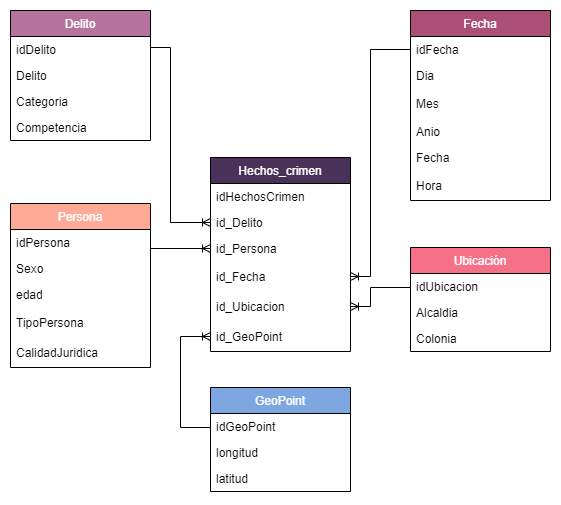

The diagram above was exported from draw.io. Its source (the exported page's mxGraphModel, read from the mxfile embedded in the PNG):
<mxGraphModel dx="1161" dy="658" grid="1" gridSize="10" guides="1" tooltips="1" connect="1" arrows="1" fold="1" page="1" pageScale="1" pageWidth="827" pageHeight="1169" math="0" shadow="0">
  <root>
    <mxCell id="0" />
    <mxCell id="1" parent="0" />
    <mxCell id="8gFZPbJ5C2p0qGqG9k3A-1" value="Ubicación" style="swimlane;fontStyle=0;childLayout=stackLayout;horizontal=1;startSize=26;fillColor=#F67188;horizontalStack=0;resizeParent=1;resizeParentMax=0;resizeLast=0;collapsible=1;marginBottom=0;fontColor=#FFFFFF;" parent="1" vertex="1">
      <mxGeometry x="520" y="370" width="140" height="104" as="geometry" />
    </mxCell>
    <mxCell id="8gFZPbJ5C2p0qGqG9k3A-11" value="idUbicacion" style="text;strokeColor=none;fillColor=none;align=left;verticalAlign=top;spacingLeft=4;spacingRight=4;overflow=hidden;rotatable=0;points=[[0,0.5],[1,0.5]];portConstraint=eastwest;" parent="8gFZPbJ5C2p0qGqG9k3A-1" vertex="1">
      <mxGeometry y="26" width="140" height="26" as="geometry" />
    </mxCell>
    <mxCell id="8gFZPbJ5C2p0qGqG9k3A-2" value="Alcaldia" style="text;strokeColor=none;fillColor=none;align=left;verticalAlign=top;spacingLeft=4;spacingRight=4;overflow=hidden;rotatable=0;points=[[0,0.5],[1,0.5]];portConstraint=eastwest;" parent="8gFZPbJ5C2p0qGqG9k3A-1" vertex="1">
      <mxGeometry y="52" width="140" height="26" as="geometry" />
    </mxCell>
    <mxCell id="8gFZPbJ5C2p0qGqG9k3A-3" value="Colonia" style="text;strokeColor=none;fillColor=none;align=left;verticalAlign=top;spacingLeft=4;spacingRight=4;overflow=hidden;rotatable=0;points=[[0,0.5],[1,0.5]];portConstraint=eastwest;" parent="8gFZPbJ5C2p0qGqG9k3A-1" vertex="1">
      <mxGeometry y="78" width="140" height="26" as="geometry" />
    </mxCell>
    <mxCell id="8gFZPbJ5C2p0qGqG9k3A-6" value="Fecha" style="swimlane;fontStyle=0;childLayout=stackLayout;horizontal=1;startSize=26;fillColor=#AB4F77;horizontalStack=0;resizeParent=1;resizeParentMax=0;resizeLast=0;collapsible=1;marginBottom=0;fontColor=#FFFFFF;" parent="1" vertex="1">
      <mxGeometry x="520" y="133" width="140" height="190" as="geometry" />
    </mxCell>
    <mxCell id="8gFZPbJ5C2p0qGqG9k3A-7" value="idFecha" style="text;strokeColor=none;fillColor=none;align=left;verticalAlign=top;spacingLeft=4;spacingRight=4;overflow=hidden;rotatable=0;points=[[0,0.5],[1,0.5]];portConstraint=eastwest;" parent="8gFZPbJ5C2p0qGqG9k3A-6" vertex="1">
      <mxGeometry y="26" width="140" height="26" as="geometry" />
    </mxCell>
    <mxCell id="8gFZPbJ5C2p0qGqG9k3A-8" value="Dia" style="text;strokeColor=none;fillColor=none;align=left;verticalAlign=top;spacingLeft=4;spacingRight=4;overflow=hidden;rotatable=0;points=[[0,0.5],[1,0.5]];portConstraint=eastwest;" parent="8gFZPbJ5C2p0qGqG9k3A-6" vertex="1">
      <mxGeometry y="52" width="140" height="26" as="geometry" />
    </mxCell>
    <mxCell id="m0l78ZPD8Ro7Td6ZsMJL-13" value="Mes" style="text;strokeColor=none;fillColor=none;align=left;verticalAlign=middle;spacingLeft=4;spacingRight=4;overflow=hidden;points=[[0,0.5],[1,0.5]];portConstraint=eastwest;rotatable=0;" parent="8gFZPbJ5C2p0qGqG9k3A-6" vertex="1">
      <mxGeometry y="78" width="140" height="30" as="geometry" />
    </mxCell>
    <mxCell id="8gFZPbJ5C2p0qGqG9k3A-9" value="Anio" style="text;strokeColor=none;fillColor=none;align=left;verticalAlign=top;spacingLeft=4;spacingRight=4;overflow=hidden;rotatable=0;points=[[0,0.5],[1,0.5]];portConstraint=eastwest;" parent="8gFZPbJ5C2p0qGqG9k3A-6" vertex="1">
      <mxGeometry y="108" width="140" height="26" as="geometry" />
    </mxCell>
    <mxCell id="FsH6dY1R_43z2NsBdych-2" value="Fecha" style="text;strokeColor=none;fillColor=none;align=left;verticalAlign=top;spacingLeft=4;spacingRight=4;overflow=hidden;rotatable=0;points=[[0,0.5],[1,0.5]];portConstraint=eastwest;" parent="8gFZPbJ5C2p0qGqG9k3A-6" vertex="1">
      <mxGeometry y="134" width="140" height="26" as="geometry" />
    </mxCell>
    <mxCell id="m0l78ZPD8Ro7Td6ZsMJL-12" value="Hora" style="text;strokeColor=none;fillColor=none;align=left;verticalAlign=middle;spacingLeft=4;spacingRight=4;overflow=hidden;points=[[0,0.5],[1,0.5]];portConstraint=eastwest;rotatable=0;" parent="8gFZPbJ5C2p0qGqG9k3A-6" vertex="1">
      <mxGeometry y="160" width="140" height="30" as="geometry" />
    </mxCell>
    <mxCell id="8gFZPbJ5C2p0qGqG9k3A-13" value="Hechos_crimen" style="swimlane;fontStyle=0;childLayout=stackLayout;horizontal=1;startSize=26;fillColor=#4A3159;horizontalStack=0;resizeParent=1;resizeParentMax=0;resizeLast=0;collapsible=1;marginBottom=0;fontColor=#FFFFFF;" parent="1" vertex="1">
      <mxGeometry x="320" y="280" width="140" height="194" as="geometry" />
    </mxCell>
    <mxCell id="8gFZPbJ5C2p0qGqG9k3A-14" value="idHechosCrimen" style="text;strokeColor=none;fillColor=none;align=left;verticalAlign=top;spacingLeft=4;spacingRight=4;overflow=hidden;rotatable=0;points=[[0,0.5],[1,0.5]];portConstraint=eastwest;" parent="8gFZPbJ5C2p0qGqG9k3A-13" vertex="1">
      <mxGeometry y="26" width="140" height="26" as="geometry" />
    </mxCell>
    <mxCell id="8gFZPbJ5C2p0qGqG9k3A-16" value="id_Delito" style="text;strokeColor=none;fillColor=none;align=left;verticalAlign=top;spacingLeft=4;spacingRight=4;overflow=hidden;rotatable=0;points=[[0,0.5],[1,0.5]];portConstraint=eastwest;" parent="8gFZPbJ5C2p0qGqG9k3A-13" vertex="1">
      <mxGeometry y="52" width="140" height="26" as="geometry" />
    </mxCell>
    <mxCell id="8gFZPbJ5C2p0qGqG9k3A-15" value="id_Persona" style="text;strokeColor=none;fillColor=none;align=left;verticalAlign=top;spacingLeft=4;spacingRight=4;overflow=hidden;rotatable=0;points=[[0,0.5],[1,0.5]];portConstraint=eastwest;" parent="8gFZPbJ5C2p0qGqG9k3A-13" vertex="1">
      <mxGeometry y="78" width="140" height="26" as="geometry" />
    </mxCell>
    <mxCell id="m0l78ZPD8Ro7Td6ZsMJL-1" value="id_Fecha" style="text;strokeColor=none;fillColor=none;align=left;verticalAlign=middle;spacingLeft=4;spacingRight=4;overflow=hidden;points=[[0,0.5],[1,0.5]];portConstraint=eastwest;rotatable=0;" parent="8gFZPbJ5C2p0qGqG9k3A-13" vertex="1">
      <mxGeometry y="104" width="140" height="30" as="geometry" />
    </mxCell>
    <mxCell id="m0l78ZPD8Ro7Td6ZsMJL-2" value="id_Ubicacion" style="text;strokeColor=none;fillColor=none;align=left;verticalAlign=middle;spacingLeft=4;spacingRight=4;overflow=hidden;points=[[0,0.5],[1,0.5]];portConstraint=eastwest;rotatable=0;" parent="8gFZPbJ5C2p0qGqG9k3A-13" vertex="1">
      <mxGeometry y="134" width="140" height="30" as="geometry" />
    </mxCell>
    <mxCell id="m0l78ZPD8Ro7Td6ZsMJL-3" value="id_GeoPoint" style="text;strokeColor=none;fillColor=none;align=left;verticalAlign=middle;spacingLeft=4;spacingRight=4;overflow=hidden;points=[[0,0.5],[1,0.5]];portConstraint=eastwest;rotatable=0;" parent="8gFZPbJ5C2p0qGqG9k3A-13" vertex="1">
      <mxGeometry y="164" width="140" height="30" as="geometry" />
    </mxCell>
    <mxCell id="8gFZPbJ5C2p0qGqG9k3A-17" value="Persona" style="swimlane;fontStyle=0;childLayout=stackLayout;horizontal=1;startSize=26;fillColor=#FFA997;horizontalStack=0;resizeParent=1;resizeParentMax=0;resizeLast=0;collapsible=1;marginBottom=0;fontColor=#FFFFFF;" parent="1" vertex="1">
      <mxGeometry x="120" y="326" width="140" height="164" as="geometry" />
    </mxCell>
    <mxCell id="8gFZPbJ5C2p0qGqG9k3A-18" value="idPersona" style="text;strokeColor=none;fillColor=none;align=left;verticalAlign=top;spacingLeft=4;spacingRight=4;overflow=hidden;rotatable=0;points=[[0,0.5],[1,0.5]];portConstraint=eastwest;" parent="8gFZPbJ5C2p0qGqG9k3A-17" vertex="1">
      <mxGeometry y="26" width="140" height="26" as="geometry" />
    </mxCell>
    <mxCell id="8gFZPbJ5C2p0qGqG9k3A-19" value="Sexo" style="text;strokeColor=none;fillColor=none;align=left;verticalAlign=top;spacingLeft=4;spacingRight=4;overflow=hidden;rotatable=0;points=[[0,0.5],[1,0.5]];portConstraint=eastwest;" parent="8gFZPbJ5C2p0qGqG9k3A-17" vertex="1">
      <mxGeometry y="52" width="140" height="26" as="geometry" />
    </mxCell>
    <mxCell id="8gFZPbJ5C2p0qGqG9k3A-20" value="edad" style="text;strokeColor=none;fillColor=none;align=left;verticalAlign=top;spacingLeft=4;spacingRight=4;overflow=hidden;rotatable=0;points=[[0,0.5],[1,0.5]];portConstraint=eastwest;" parent="8gFZPbJ5C2p0qGqG9k3A-17" vertex="1">
      <mxGeometry y="78" width="140" height="26" as="geometry" />
    </mxCell>
    <mxCell id="m0l78ZPD8Ro7Td6ZsMJL-8" value="TipoPersona" style="text;strokeColor=none;fillColor=none;align=left;verticalAlign=middle;spacingLeft=4;spacingRight=4;overflow=hidden;points=[[0,0.5],[1,0.5]];portConstraint=eastwest;rotatable=0;" parent="8gFZPbJ5C2p0qGqG9k3A-17" vertex="1">
      <mxGeometry y="104" width="140" height="30" as="geometry" />
    </mxCell>
    <mxCell id="m0l78ZPD8Ro7Td6ZsMJL-9" value="CalidadJuridica" style="text;strokeColor=none;fillColor=none;align=left;verticalAlign=middle;spacingLeft=4;spacingRight=4;overflow=hidden;points=[[0,0.5],[1,0.5]];portConstraint=eastwest;rotatable=0;" parent="8gFZPbJ5C2p0qGqG9k3A-17" vertex="1">
      <mxGeometry y="134" width="140" height="30" as="geometry" />
    </mxCell>
    <mxCell id="8gFZPbJ5C2p0qGqG9k3A-21" value="Delito" style="swimlane;fontStyle=0;childLayout=stackLayout;horizontal=1;startSize=26;fillColor=#B5739D;horizontalStack=0;resizeParent=1;resizeParentMax=0;resizeLast=0;collapsible=1;marginBottom=0;strokeColor=#000000;fontColor=#FFFFFF;" parent="1" vertex="1">
      <mxGeometry x="120" y="133" width="140" height="130" as="geometry" />
    </mxCell>
    <mxCell id="8gFZPbJ5C2p0qGqG9k3A-22" value="idDelito" style="text;strokeColor=none;fillColor=none;align=left;verticalAlign=top;spacingLeft=4;spacingRight=4;overflow=hidden;rotatable=0;points=[[0,0.5],[1,0.5]];portConstraint=eastwest;" parent="8gFZPbJ5C2p0qGqG9k3A-21" vertex="1">
      <mxGeometry y="26" width="140" height="26" as="geometry" />
    </mxCell>
    <mxCell id="FsH6dY1R_43z2NsBdych-4" value="Delito" style="text;strokeColor=none;fillColor=none;align=left;verticalAlign=top;spacingLeft=4;spacingRight=4;overflow=hidden;rotatable=0;points=[[0,0.5],[1,0.5]];portConstraint=eastwest;" parent="8gFZPbJ5C2p0qGqG9k3A-21" vertex="1">
      <mxGeometry y="52" width="140" height="26" as="geometry" />
    </mxCell>
    <mxCell id="8gFZPbJ5C2p0qGqG9k3A-24" value="Categoria" style="text;strokeColor=none;fillColor=none;align=left;verticalAlign=top;spacingLeft=4;spacingRight=4;overflow=hidden;rotatable=0;points=[[0,0.5],[1,0.5]];portConstraint=eastwest;" parent="8gFZPbJ5C2p0qGqG9k3A-21" vertex="1">
      <mxGeometry y="78" width="140" height="26" as="geometry" />
    </mxCell>
    <mxCell id="mS34widfKZaeFZZ9Q6b5-1" value="Competencia" style="text;strokeColor=none;fillColor=none;align=left;verticalAlign=top;spacingLeft=4;spacingRight=4;overflow=hidden;rotatable=0;points=[[0,0.5],[1,0.5]];portConstraint=eastwest;" parent="8gFZPbJ5C2p0qGqG9k3A-21" vertex="1">
      <mxGeometry y="104" width="140" height="26" as="geometry" />
    </mxCell>
    <mxCell id="8gFZPbJ5C2p0qGqG9k3A-114" value="" style="edgeStyle=orthogonalEdgeStyle;fontSize=12;html=1;endArrow=ERoneToMany;rounded=0;labelBackgroundColor=none;fontColor=#000000;exitX=1;exitY=0.5;exitDx=0;exitDy=0;" parent="1" source="8gFZPbJ5C2p0qGqG9k3A-18" edge="1">
      <mxGeometry width="100" height="100" relative="1" as="geometry">
        <mxPoint x="120" y="398" as="sourcePoint" />
        <mxPoint x="320" y="371" as="targetPoint" />
        <Array as="points">
          <mxPoint x="260" y="371" />
        </Array>
      </mxGeometry>
    </mxCell>
    <mxCell id="8gFZPbJ5C2p0qGqG9k3A-119" value="" style="edgeStyle=orthogonalEdgeStyle;fontSize=12;html=1;endArrow=ERoneToMany;rounded=0;labelBackgroundColor=none;fontColor=#000000;exitX=1;exitY=0.5;exitDx=0;exitDy=0;entryX=0;entryY=0.5;entryDx=0;entryDy=0;" parent="1" source="8gFZPbJ5C2p0qGqG9k3A-22" target="8gFZPbJ5C2p0qGqG9k3A-16" edge="1">
      <mxGeometry width="100" height="100" relative="1" as="geometry">
        <mxPoint x="350" y="250" as="sourcePoint" />
        <mxPoint x="450" y="150" as="targetPoint" />
        <Array as="points">
          <mxPoint x="260" y="170" />
          <mxPoint x="280" y="170" />
          <mxPoint x="280" y="345" />
        </Array>
      </mxGeometry>
    </mxCell>
    <mxCell id="8gFZPbJ5C2p0qGqG9k3A-120" value="" style="edgeStyle=orthogonalEdgeStyle;fontSize=12;html=1;endArrow=ERoneToMany;rounded=0;labelBackgroundColor=none;fontColor=#000000;entryX=1;entryY=0.5;entryDx=0;entryDy=0;exitX=0;exitY=0.5;exitDx=0;exitDy=0;" parent="1" source="8gFZPbJ5C2p0qGqG9k3A-11" target="m0l78ZPD8Ro7Td6ZsMJL-2" edge="1">
      <mxGeometry width="100" height="100" relative="1" as="geometry">
        <mxPoint x="520" y="430" as="sourcePoint" />
        <mxPoint x="460" y="440" as="targetPoint" />
        <Array as="points">
          <mxPoint x="520" y="410" />
          <mxPoint x="480" y="410" />
          <mxPoint x="480" y="429" />
        </Array>
      </mxGeometry>
    </mxCell>
    <mxCell id="8gFZPbJ5C2p0qGqG9k3A-121" value="" style="edgeStyle=orthogonalEdgeStyle;fontSize=12;html=1;endArrow=ERoneToMany;rounded=0;labelBackgroundColor=none;fontColor=#000000;entryX=1;entryY=0.5;entryDx=0;entryDy=0;exitX=0;exitY=0.5;exitDx=0;exitDy=0;" parent="1" source="8gFZPbJ5C2p0qGqG9k3A-7" target="m0l78ZPD8Ro7Td6ZsMJL-1" edge="1">
      <mxGeometry width="100" height="100" relative="1" as="geometry">
        <mxPoint x="413.5" y="204" as="sourcePoint" />
        <mxPoint x="413.5" y="70" as="targetPoint" />
        <Array as="points">
          <mxPoint x="480" y="172" />
          <mxPoint x="480" y="399" />
        </Array>
      </mxGeometry>
    </mxCell>
    <mxCell id="eyaozWrAA6wPmPja-5jf-4" value="GeoPoint" style="swimlane;fontStyle=0;childLayout=stackLayout;horizontal=1;startSize=26;fillColor=#7EA6E0;horizontalStack=0;resizeParent=1;resizeParentMax=0;resizeLast=0;collapsible=1;marginBottom=0;fontColor=#FFFFFF;" parent="1" vertex="1">
      <mxGeometry x="320" y="510" width="140" height="104" as="geometry" />
    </mxCell>
    <mxCell id="eyaozWrAA6wPmPja-5jf-5" value="idGeoPoint" style="text;strokeColor=none;fillColor=none;align=left;verticalAlign=top;spacingLeft=4;spacingRight=4;overflow=hidden;rotatable=0;points=[[0,0.5],[1,0.5]];portConstraint=eastwest;" parent="eyaozWrAA6wPmPja-5jf-4" vertex="1">
      <mxGeometry y="26" width="140" height="26" as="geometry" />
    </mxCell>
    <mxCell id="eyaozWrAA6wPmPja-5jf-6" value="longitud" style="text;strokeColor=none;fillColor=none;align=left;verticalAlign=top;spacingLeft=4;spacingRight=4;overflow=hidden;rotatable=0;points=[[0,0.5],[1,0.5]];portConstraint=eastwest;" parent="eyaozWrAA6wPmPja-5jf-4" vertex="1">
      <mxGeometry y="52" width="140" height="26" as="geometry" />
    </mxCell>
    <mxCell id="eyaozWrAA6wPmPja-5jf-7" value="latitud" style="text;strokeColor=none;fillColor=none;align=left;verticalAlign=top;spacingLeft=4;spacingRight=4;overflow=hidden;rotatable=0;points=[[0,0.5],[1,0.5]];portConstraint=eastwest;" parent="eyaozWrAA6wPmPja-5jf-4" vertex="1">
      <mxGeometry y="78" width="140" height="26" as="geometry" />
    </mxCell>
    <mxCell id="eyaozWrAA6wPmPja-5jf-9" value="" style="edgeStyle=orthogonalEdgeStyle;fontSize=12;html=1;endArrow=ERoneToMany;rounded=0;labelBackgroundColor=none;fontColor=#000000;exitX=0;exitY=0.5;exitDx=0;exitDy=0;entryX=0;entryY=0.5;entryDx=0;entryDy=0;" parent="1" source="eyaozWrAA6wPmPja-5jf-5" target="m0l78ZPD8Ro7Td6ZsMJL-3" edge="1">
      <mxGeometry y="20" width="100" height="100" relative="1" as="geometry">
        <mxPoint x="550" y="590" as="sourcePoint" />
        <mxPoint x="400" y="490" as="targetPoint" />
        <Array as="points">
          <mxPoint x="320" y="550" />
          <mxPoint x="290" y="550" />
          <mxPoint x="290" y="459" />
        </Array>
        <mxPoint as="offset" />
      </mxGeometry>
    </mxCell>
  </root>
</mxGraphModel>